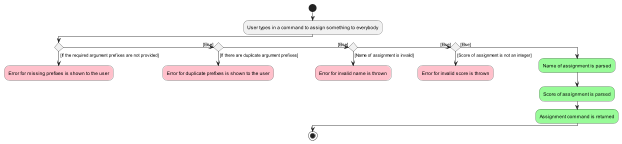

The diagram above was rendered by PlantUML. Its source (embedded in the PNG):
@startuml
scale 2.0
'https://plantuml.com/activity-diagram-beta

start
:User types in a command to assign something to everybody;
if () then ([If the required argument prefixes are not provided])
    #pink:Error for missing prefixes is shown to the user;
    kill
([Else]) elseif () then ([If there are duplicate argument prefixes])
        #pink:Error for duplicate prefixes is shown to the user;
        kill
([Else]) elseif () then ([Name of assignment is invalid])
    #pink:Error for invalid name is thrown;
    kill
([Else]) elseif () then ([Score of assignment is not an integer])
    #pink:Error for invalid score is thrown;
    kill
else ([Else])
    #palegreen:Name of assignment is parsed;
    #palegreen:Score of assignment is parsed;
    #palegreen:Assignment command is returned;
endif
stop
@enduml